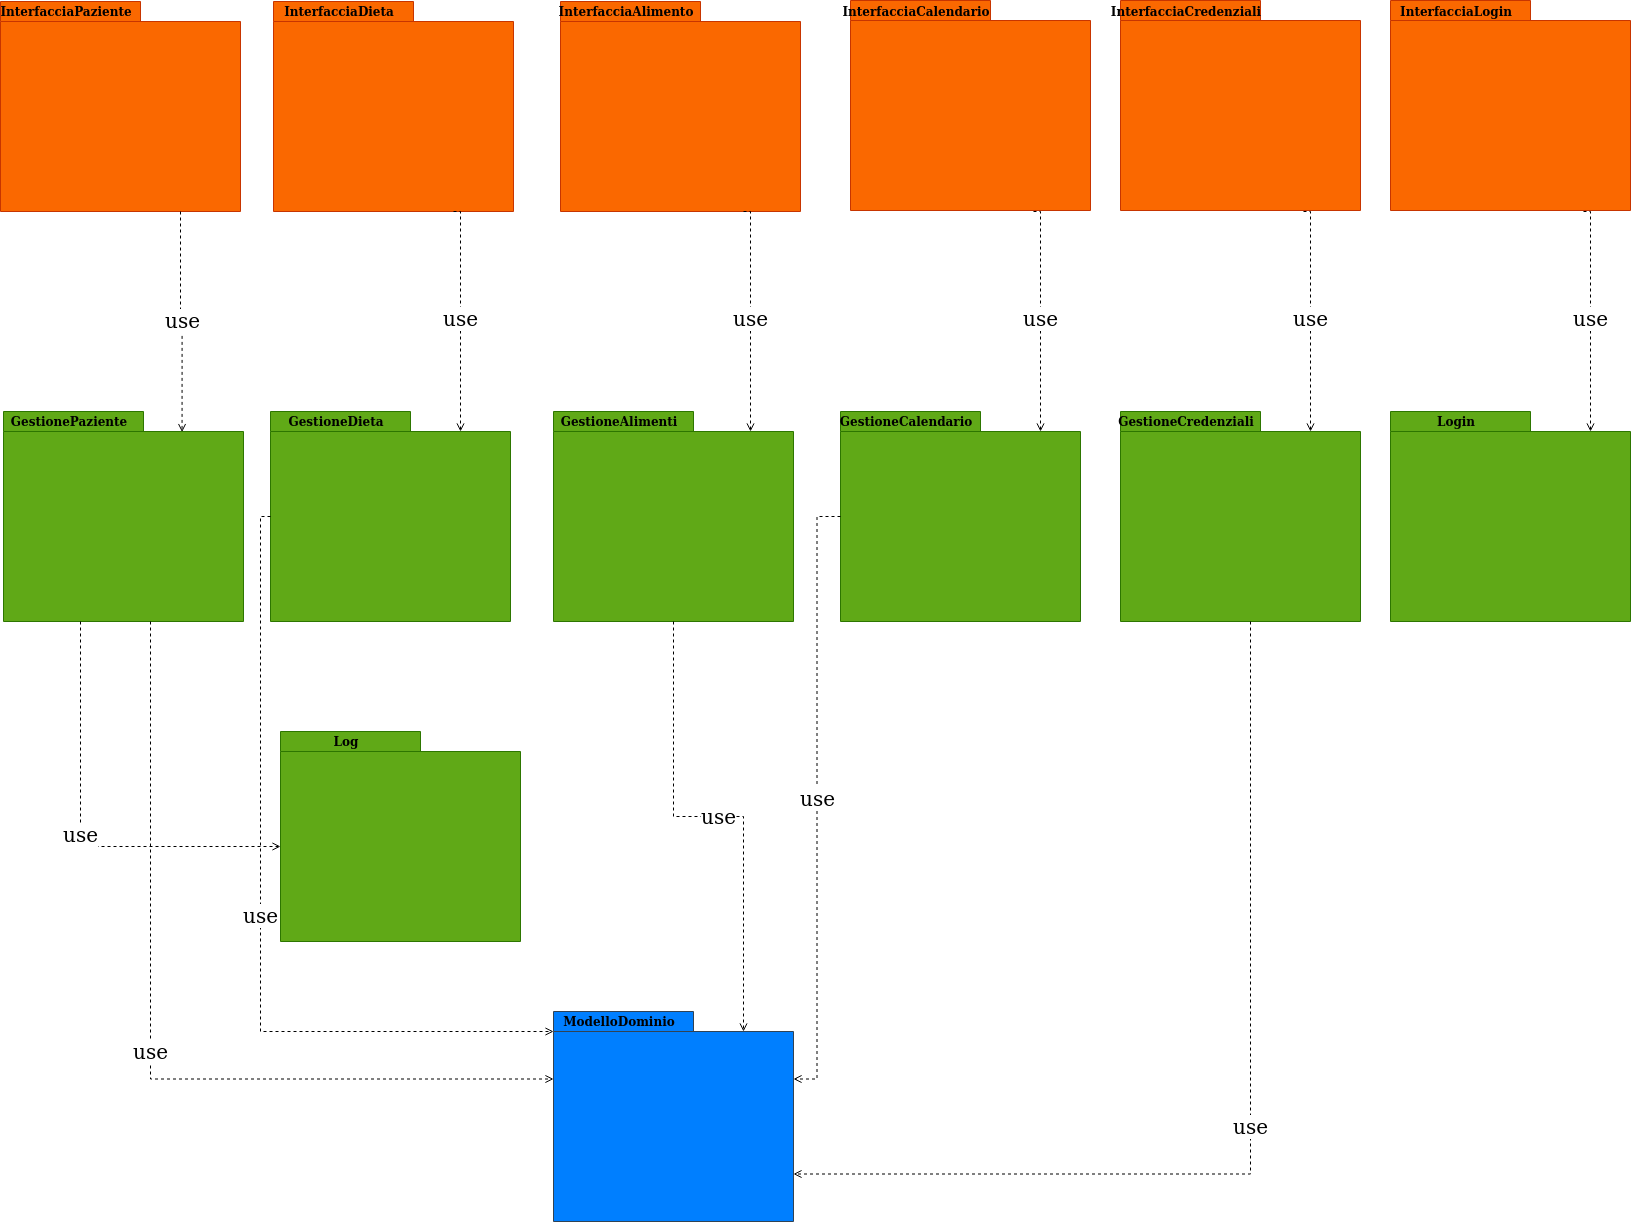

The diagram above was exported from draw.io. Its source (the exported page's mxGraphModel, read from the mxfile embedded in the PNG):
<mxGraphModel dx="248" dy="-134" grid="1" gridSize="10" guides="1" tooltips="1" connect="1" arrows="1" fold="1" page="1" pageScale="1" pageWidth="827" pageHeight="1169" math="0" shadow="0">
  <root>
    <mxCell id="WIyWlLk6GJQsqaUBKTNV-0" />
    <mxCell id="WIyWlLk6GJQsqaUBKTNV-1" parent="WIyWlLk6GJQsqaUBKTNV-0" />
    <mxCell id="NpTC5vzpjYLkXYl9jpDd-1341" value="" style="group;" vertex="1" connectable="0" parent="WIyWlLk6GJQsqaUBKTNV-1">
      <mxGeometry x="2473" y="2511" width="240" height="210" as="geometry" />
    </mxCell>
    <mxCell id="NpTC5vzpjYLkXYl9jpDd-1342" value="" style="shape=folder;fontStyle=1;spacingTop=10;tabWidth=140;tabHeight=20;tabPosition=left;html=1;fillColor=#007FFF;strokeColor=#314354;fontColor=#ffffff;" vertex="1" parent="NpTC5vzpjYLkXYl9jpDd-1341">
      <mxGeometry width="240" height="210" as="geometry" />
    </mxCell>
    <mxCell id="NpTC5vzpjYLkXYl9jpDd-1343" value="ModelloDominio" style="text;align=center;fontStyle=1;verticalAlign=middle;spacingLeft=3;spacingRight=3;strokeColor=none;rotatable=0;points=[[0,0.5],[1,0.5]];portConstraint=eastwest;" vertex="1" parent="NpTC5vzpjYLkXYl9jpDd-1341">
      <mxGeometry x="36" width="60" height="20" as="geometry" />
    </mxCell>
    <mxCell id="NpTC5vzpjYLkXYl9jpDd-1344" value="" style="group;" vertex="1" connectable="0" parent="WIyWlLk6GJQsqaUBKTNV-1">
      <mxGeometry x="1920" y="1501" width="240" height="210" as="geometry" />
    </mxCell>
    <mxCell id="NpTC5vzpjYLkXYl9jpDd-1345" value="" style="shape=folder;fontStyle=1;spacingTop=10;tabWidth=140;tabHeight=20;tabPosition=left;html=1;fillColor=#fa6800;fontColor=#000000;strokeColor=#C73500;" vertex="1" parent="NpTC5vzpjYLkXYl9jpDd-1344">
      <mxGeometry width="240" height="210" as="geometry" />
    </mxCell>
    <mxCell id="NpTC5vzpjYLkXYl9jpDd-1346" value="InterfacciaPaziente" style="text;align=center;fontStyle=1;verticalAlign=middle;spacingLeft=3;spacingRight=3;strokeColor=none;rotatable=0;points=[[0,0.5],[1,0.5]];portConstraint=eastwest;" vertex="1" parent="NpTC5vzpjYLkXYl9jpDd-1344">
      <mxGeometry x="36" width="60" height="20" as="geometry" />
    </mxCell>
    <mxCell id="NpTC5vzpjYLkXYl9jpDd-1347" value="" style="group;" vertex="1" connectable="0" parent="WIyWlLk6GJQsqaUBKTNV-1">
      <mxGeometry x="2193" y="1501" width="240" height="210" as="geometry" />
    </mxCell>
    <mxCell id="NpTC5vzpjYLkXYl9jpDd-1348" value="" style="shape=folder;fontStyle=1;spacingTop=10;tabWidth=140;tabHeight=20;tabPosition=left;html=1;fillColor=#fa6800;fontColor=#000000;strokeColor=#C73500;" vertex="1" parent="NpTC5vzpjYLkXYl9jpDd-1347">
      <mxGeometry width="240" height="210" as="geometry" />
    </mxCell>
    <mxCell id="NpTC5vzpjYLkXYl9jpDd-1349" value="InterfacciaDieta" style="text;align=center;fontStyle=1;verticalAlign=middle;spacingLeft=3;spacingRight=3;strokeColor=none;rotatable=0;points=[[0,0.5],[1,0.5]];portConstraint=eastwest;" vertex="1" parent="NpTC5vzpjYLkXYl9jpDd-1347">
      <mxGeometry x="36" width="60" height="20" as="geometry" />
    </mxCell>
    <mxCell id="NpTC5vzpjYLkXYl9jpDd-1350" value="" style="group;" vertex="1" connectable="0" parent="WIyWlLk6GJQsqaUBKTNV-1">
      <mxGeometry x="2480" y="1501" width="240" height="210" as="geometry" />
    </mxCell>
    <mxCell id="NpTC5vzpjYLkXYl9jpDd-1351" value="" style="shape=folder;fontStyle=1;spacingTop=10;tabWidth=140;tabHeight=20;tabPosition=left;html=1;fillColor=#fa6800;fontColor=#000000;strokeColor=#C73500;" vertex="1" parent="NpTC5vzpjYLkXYl9jpDd-1350">
      <mxGeometry width="240" height="210" as="geometry" />
    </mxCell>
    <mxCell id="NpTC5vzpjYLkXYl9jpDd-1352" value="InterfacciaAlimento" style="text;align=center;fontStyle=1;verticalAlign=middle;spacingLeft=3;spacingRight=3;strokeColor=none;rotatable=0;points=[[0,0.5],[1,0.5]];portConstraint=eastwest;" vertex="1" parent="NpTC5vzpjYLkXYl9jpDd-1350">
      <mxGeometry x="36" width="60" height="20" as="geometry" />
    </mxCell>
    <mxCell id="NpTC5vzpjYLkXYl9jpDd-1353" value="" style="group" vertex="1" connectable="0" parent="WIyWlLk6GJQsqaUBKTNV-1">
      <mxGeometry x="1923" y="1911" width="240" height="210" as="geometry" />
    </mxCell>
    <mxCell id="NpTC5vzpjYLkXYl9jpDd-1354" value="" style="shape=folder;fontStyle=1;spacingTop=10;tabWidth=140;tabHeight=20;tabPosition=left;html=1;fillColor=#60a917;fontColor=#ffffff;strokeColor=#2D7600;" vertex="1" parent="NpTC5vzpjYLkXYl9jpDd-1353">
      <mxGeometry width="240" height="210" as="geometry" />
    </mxCell>
    <mxCell id="NpTC5vzpjYLkXYl9jpDd-1355" value="GestionePaziente" style="text;align=center;fontStyle=1;verticalAlign=middle;spacingLeft=3;spacingRight=3;strokeColor=none;rotatable=0;points=[[0,0.5],[1,0.5]];portConstraint=eastwest;" vertex="1" parent="NpTC5vzpjYLkXYl9jpDd-1353">
      <mxGeometry x="36" width="60" height="20" as="geometry" />
    </mxCell>
    <mxCell id="NpTC5vzpjYLkXYl9jpDd-1356" value="" style="group" vertex="1" connectable="0" parent="WIyWlLk6GJQsqaUBKTNV-1">
      <mxGeometry x="2190" y="1911" width="240" height="210" as="geometry" />
    </mxCell>
    <mxCell id="NpTC5vzpjYLkXYl9jpDd-1357" value="" style="shape=folder;fontStyle=1;spacingTop=10;tabWidth=140;tabHeight=20;tabPosition=left;html=1;fillColor=#60a917;fontColor=#ffffff;strokeColor=#2D7600;" vertex="1" parent="NpTC5vzpjYLkXYl9jpDd-1356">
      <mxGeometry width="240" height="210" as="geometry" />
    </mxCell>
    <mxCell id="NpTC5vzpjYLkXYl9jpDd-1358" value="GestioneDieta" style="text;align=center;fontStyle=1;verticalAlign=middle;spacingLeft=3;spacingRight=3;strokeColor=none;rotatable=0;points=[[0,0.5],[1,0.5]];portConstraint=eastwest;" vertex="1" parent="NpTC5vzpjYLkXYl9jpDd-1356">
      <mxGeometry x="36" width="60" height="20" as="geometry" />
    </mxCell>
    <mxCell id="NpTC5vzpjYLkXYl9jpDd-1359" value="" style="group" vertex="1" connectable="0" parent="WIyWlLk6GJQsqaUBKTNV-1">
      <mxGeometry x="2473" y="1911" width="240" height="210" as="geometry" />
    </mxCell>
    <mxCell id="NpTC5vzpjYLkXYl9jpDd-1360" value="" style="shape=folder;fontStyle=1;spacingTop=10;tabWidth=140;tabHeight=20;tabPosition=left;html=1;fillColor=#60a917;fontColor=#ffffff;strokeColor=#2D7600;" vertex="1" parent="NpTC5vzpjYLkXYl9jpDd-1359">
      <mxGeometry width="240" height="210" as="geometry" />
    </mxCell>
    <mxCell id="NpTC5vzpjYLkXYl9jpDd-1361" value="GestioneAlimenti" style="text;align=center;fontStyle=1;verticalAlign=middle;spacingLeft=3;spacingRight=3;strokeColor=none;rotatable=0;points=[[0,0.5],[1,0.5]];portConstraint=eastwest;" vertex="1" parent="NpTC5vzpjYLkXYl9jpDd-1359">
      <mxGeometry x="36" width="60" height="20" as="geometry" />
    </mxCell>
    <mxCell id="NpTC5vzpjYLkXYl9jpDd-1362" value="" style="group" vertex="1" connectable="0" parent="WIyWlLk6GJQsqaUBKTNV-1">
      <mxGeometry x="2760" y="1911" width="240" height="210" as="geometry" />
    </mxCell>
    <mxCell id="NpTC5vzpjYLkXYl9jpDd-1363" value="" style="shape=folder;fontStyle=1;spacingTop=10;tabWidth=140;tabHeight=20;tabPosition=left;html=1;fillColor=#60a917;fontColor=#ffffff;strokeColor=#2D7600;" vertex="1" parent="NpTC5vzpjYLkXYl9jpDd-1362">
      <mxGeometry width="240" height="210" as="geometry" />
    </mxCell>
    <mxCell id="NpTC5vzpjYLkXYl9jpDd-1364" value="GestioneCalendario" style="text;align=center;fontStyle=1;verticalAlign=middle;spacingLeft=3;spacingRight=3;strokeColor=none;rotatable=0;points=[[0,0.5],[1,0.5]];portConstraint=eastwest;" vertex="1" parent="NpTC5vzpjYLkXYl9jpDd-1362">
      <mxGeometry x="36" width="60" height="20" as="geometry" />
    </mxCell>
    <mxCell id="NpTC5vzpjYLkXYl9jpDd-1365" value="" style="shape=folder;fontStyle=1;spacingTop=10;tabWidth=140;tabHeight=20;tabPosition=left;html=1;fillColor=#fa6800;fontColor=#000000;strokeColor=#C73500;" vertex="1" parent="WIyWlLk6GJQsqaUBKTNV-1">
      <mxGeometry x="2770" y="1500" width="240" height="210" as="geometry" />
    </mxCell>
    <mxCell id="NpTC5vzpjYLkXYl9jpDd-1366" value="InterfacciaCalendario" style="text;align=center;fontStyle=1;verticalAlign=middle;spacingLeft=3;spacingRight=3;strokeColor=none;rotatable=0;points=[[0,0.5],[1,0.5]];portConstraint=eastwest;" vertex="1" parent="WIyWlLk6GJQsqaUBKTNV-1">
      <mxGeometry x="2806" y="1501" width="60" height="20" as="geometry" />
    </mxCell>
    <mxCell id="NpTC5vzpjYLkXYl9jpDd-1367" value="" style="shape=folder;fontStyle=1;spacingTop=10;tabWidth=140;tabHeight=20;tabPosition=left;html=1;fillColor=#fa6800;fontColor=#000000;strokeColor=#C73500;" vertex="1" parent="WIyWlLk6GJQsqaUBKTNV-1">
      <mxGeometry x="3040" y="1500" width="240" height="210" as="geometry" />
    </mxCell>
    <mxCell id="NpTC5vzpjYLkXYl9jpDd-1368" value="InterfacciaCredenziali" style="text;align=center;fontStyle=1;verticalAlign=middle;spacingLeft=3;spacingRight=3;strokeColor=none;rotatable=0;points=[[0,0.5],[1,0.5]];portConstraint=eastwest;" vertex="1" parent="WIyWlLk6GJQsqaUBKTNV-1">
      <mxGeometry x="3076" y="1501" width="60" height="20" as="geometry" />
    </mxCell>
    <mxCell id="NpTC5vzpjYLkXYl9jpDd-1369" value="" style="group" vertex="1" connectable="0" parent="WIyWlLk6GJQsqaUBKTNV-1">
      <mxGeometry x="3040" y="1911" width="240" height="210" as="geometry" />
    </mxCell>
    <mxCell id="NpTC5vzpjYLkXYl9jpDd-1370" value="" style="shape=folder;fontStyle=1;spacingTop=10;tabWidth=140;tabHeight=20;tabPosition=left;html=1;fillColor=#60a917;fontColor=#ffffff;strokeColor=#2D7600;" vertex="1" parent="NpTC5vzpjYLkXYl9jpDd-1369">
      <mxGeometry width="240" height="210" as="geometry" />
    </mxCell>
    <mxCell id="NpTC5vzpjYLkXYl9jpDd-1371" value="GestioneCredenziali" style="text;align=center;fontStyle=1;verticalAlign=middle;spacingLeft=3;spacingRight=3;strokeColor=none;rotatable=0;points=[[0,0.5],[1,0.5]];portConstraint=eastwest;" vertex="1" parent="NpTC5vzpjYLkXYl9jpDd-1369">
      <mxGeometry x="36" width="60" height="20" as="geometry" />
    </mxCell>
    <mxCell id="NpTC5vzpjYLkXYl9jpDd-1372" value="" style="group" vertex="1" connectable="0" parent="WIyWlLk6GJQsqaUBKTNV-1">
      <mxGeometry x="2200" y="2231" width="240" height="210" as="geometry" />
    </mxCell>
    <mxCell id="NpTC5vzpjYLkXYl9jpDd-1373" value="" style="shape=folder;fontStyle=1;spacingTop=10;tabWidth=140;tabHeight=20;tabPosition=left;html=1;fillColor=#60a917;fontColor=#ffffff;strokeColor=#2D7600;" vertex="1" parent="NpTC5vzpjYLkXYl9jpDd-1372">
      <mxGeometry width="240" height="210" as="geometry" />
    </mxCell>
    <mxCell id="NpTC5vzpjYLkXYl9jpDd-1374" value="Log" style="text;align=center;fontStyle=1;verticalAlign=middle;spacingLeft=3;spacingRight=3;strokeColor=none;rotatable=0;points=[[0,0.5],[1,0.5]];portConstraint=eastwest;" vertex="1" parent="NpTC5vzpjYLkXYl9jpDd-1372">
      <mxGeometry x="36" width="60" height="20" as="geometry" />
    </mxCell>
    <mxCell id="NpTC5vzpjYLkXYl9jpDd-1375" value="" style="shape=folder;fontStyle=1;spacingTop=10;tabWidth=140;tabHeight=20;tabPosition=left;html=1;fillColor=#fa6800;fontColor=#000000;strokeColor=#C73500;" vertex="1" parent="WIyWlLk6GJQsqaUBKTNV-1">
      <mxGeometry x="3310" y="1500" width="240" height="210" as="geometry" />
    </mxCell>
    <mxCell id="NpTC5vzpjYLkXYl9jpDd-1376" value="InterfacciaLogin" style="text;align=center;fontStyle=1;verticalAlign=middle;spacingLeft=3;spacingRight=3;strokeColor=none;rotatable=0;points=[[0,0.5],[1,0.5]];portConstraint=eastwest;" vertex="1" parent="WIyWlLk6GJQsqaUBKTNV-1">
      <mxGeometry x="3346" y="1501" width="60" height="20" as="geometry" />
    </mxCell>
    <mxCell id="NpTC5vzpjYLkXYl9jpDd-1377" value="" style="group" vertex="1" connectable="0" parent="WIyWlLk6GJQsqaUBKTNV-1">
      <mxGeometry x="3310" y="1911" width="240" height="210" as="geometry" />
    </mxCell>
    <mxCell id="NpTC5vzpjYLkXYl9jpDd-1378" value="" style="shape=folder;fontStyle=1;spacingTop=10;tabWidth=140;tabHeight=20;tabPosition=left;html=1;fillColor=#60a917;fontColor=#ffffff;strokeColor=#2D7600;" vertex="1" parent="NpTC5vzpjYLkXYl9jpDd-1377">
      <mxGeometry width="240" height="210" as="geometry" />
    </mxCell>
    <mxCell id="NpTC5vzpjYLkXYl9jpDd-1379" value="Login" style="text;align=center;fontStyle=1;verticalAlign=middle;spacingLeft=3;spacingRight=3;strokeColor=none;rotatable=0;points=[[0,0.5],[1,0.5]];portConstraint=eastwest;" vertex="1" parent="NpTC5vzpjYLkXYl9jpDd-1377">
      <mxGeometry x="36" width="60" height="20" as="geometry" />
    </mxCell>
    <mxCell id="NpTC5vzpjYLkXYl9jpDd-1380" value="use" style="edgeStyle=orthogonalEdgeStyle;rounded=0;orthogonalLoop=1;jettySize=auto;html=1;entryX=0.744;entryY=0.098;entryDx=0;entryDy=0;entryPerimeter=0;dashed=1;endArrow=open;endFill=0;fontSize=20;" edge="1" parent="WIyWlLk6GJQsqaUBKTNV-1" source="NpTC5vzpjYLkXYl9jpDd-1345" target="NpTC5vzpjYLkXYl9jpDd-1354">
      <mxGeometry relative="1" as="geometry">
        <Array as="points">
          <mxPoint x="2100" y="1811" />
          <mxPoint x="2102" y="1811" />
        </Array>
      </mxGeometry>
    </mxCell>
    <mxCell id="NpTC5vzpjYLkXYl9jpDd-1381" value="use" style="edgeStyle=orthogonalEdgeStyle;rounded=0;orthogonalLoop=1;jettySize=auto;html=1;entryX=0;entryY=0;entryDx=190;entryDy=20;entryPerimeter=0;dashed=1;endArrow=open;endFill=0;fontSize=20;exitX=0.75;exitY=1;exitDx=0;exitDy=0;exitPerimeter=0;" edge="1" parent="WIyWlLk6GJQsqaUBKTNV-1" source="NpTC5vzpjYLkXYl9jpDd-1348" target="NpTC5vzpjYLkXYl9jpDd-1357">
      <mxGeometry relative="1" as="geometry">
        <mxPoint x="2320" y="1711" as="sourcePoint" />
        <mxPoint x="2320" y="1921" as="targetPoint" />
        <Array as="points">
          <mxPoint x="2380" y="1711" />
        </Array>
      </mxGeometry>
    </mxCell>
    <mxCell id="NpTC5vzpjYLkXYl9jpDd-1382" value="use" style="edgeStyle=orthogonalEdgeStyle;rounded=0;orthogonalLoop=1;jettySize=auto;html=1;entryX=0;entryY=0;entryDx=190;entryDy=20;entryPerimeter=0;dashed=1;endArrow=open;endFill=0;fontSize=20;exitX=0.75;exitY=1;exitDx=0;exitDy=0;exitPerimeter=0;" edge="1" parent="WIyWlLk6GJQsqaUBKTNV-1">
      <mxGeometry relative="1" as="geometry">
        <mxPoint x="2663" y="1711" as="sourcePoint" />
        <mxPoint x="2670" y="1931" as="targetPoint" />
        <Array as="points">
          <mxPoint x="2670" y="1711" />
        </Array>
      </mxGeometry>
    </mxCell>
    <mxCell id="NpTC5vzpjYLkXYl9jpDd-1383" value="use" style="edgeStyle=orthogonalEdgeStyle;rounded=0;orthogonalLoop=1;jettySize=auto;html=1;entryX=0;entryY=0;entryDx=190;entryDy=20;entryPerimeter=0;dashed=1;endArrow=open;endFill=0;fontSize=20;exitX=0.75;exitY=1;exitDx=0;exitDy=0;exitPerimeter=0;" edge="1" parent="WIyWlLk6GJQsqaUBKTNV-1">
      <mxGeometry relative="1" as="geometry">
        <mxPoint x="2953" y="1711" as="sourcePoint" />
        <mxPoint x="2960" y="1931" as="targetPoint" />
        <Array as="points">
          <mxPoint x="2960" y="1711" />
        </Array>
      </mxGeometry>
    </mxCell>
    <mxCell id="NpTC5vzpjYLkXYl9jpDd-1384" value="use" style="edgeStyle=orthogonalEdgeStyle;rounded=0;orthogonalLoop=1;jettySize=auto;html=1;entryX=0;entryY=0;entryDx=190;entryDy=20;entryPerimeter=0;dashed=1;endArrow=open;endFill=0;fontSize=20;exitX=0.75;exitY=1;exitDx=0;exitDy=0;exitPerimeter=0;" edge="1" parent="WIyWlLk6GJQsqaUBKTNV-1">
      <mxGeometry relative="1" as="geometry">
        <mxPoint x="3223" y="1711" as="sourcePoint" />
        <mxPoint x="3230" y="1931" as="targetPoint" />
        <Array as="points">
          <mxPoint x="3230" y="1711" />
        </Array>
      </mxGeometry>
    </mxCell>
    <mxCell id="NpTC5vzpjYLkXYl9jpDd-1385" value="use" style="edgeStyle=orthogonalEdgeStyle;rounded=0;orthogonalLoop=1;jettySize=auto;html=1;entryX=0;entryY=0;entryDx=190;entryDy=20;entryPerimeter=0;dashed=1;endArrow=open;endFill=0;fontSize=20;exitX=0.75;exitY=1;exitDx=0;exitDy=0;exitPerimeter=0;" edge="1" parent="WIyWlLk6GJQsqaUBKTNV-1">
      <mxGeometry relative="1" as="geometry">
        <mxPoint x="3503" y="1711" as="sourcePoint" />
        <mxPoint x="3510" y="1931" as="targetPoint" />
        <Array as="points">
          <mxPoint x="3510" y="1711" />
        </Array>
      </mxGeometry>
    </mxCell>
    <mxCell id="NpTC5vzpjYLkXYl9jpDd-1386" value="use" style="edgeStyle=orthogonalEdgeStyle;rounded=0;orthogonalLoop=1;jettySize=auto;html=1;entryX=0;entryY=0;entryDx=0;entryDy=67.5;entryPerimeter=0;dashed=1;fontSize=20;endArrow=open;endFill=0;" edge="1" parent="WIyWlLk6GJQsqaUBKTNV-1" source="NpTC5vzpjYLkXYl9jpDd-1354" target="NpTC5vzpjYLkXYl9jpDd-1342">
      <mxGeometry relative="1" as="geometry">
        <Array as="points">
          <mxPoint x="2070" y="2579" />
        </Array>
      </mxGeometry>
    </mxCell>
    <mxCell id="NpTC5vzpjYLkXYl9jpDd-1387" value="use" style="edgeStyle=orthogonalEdgeStyle;rounded=0;orthogonalLoop=1;jettySize=auto;html=1;entryX=0;entryY=0;entryDx=0;entryDy=20;entryPerimeter=0;dashed=1;fontSize=20;endArrow=open;endFill=0;" edge="1" parent="WIyWlLk6GJQsqaUBKTNV-1" source="NpTC5vzpjYLkXYl9jpDd-1357" target="NpTC5vzpjYLkXYl9jpDd-1342">
      <mxGeometry relative="1" as="geometry">
        <Array as="points">
          <mxPoint x="2180" y="2016" />
          <mxPoint x="2180" y="2531" />
        </Array>
      </mxGeometry>
    </mxCell>
    <mxCell id="NpTC5vzpjYLkXYl9jpDd-1388" value="use" style="edgeStyle=orthogonalEdgeStyle;rounded=0;orthogonalLoop=1;jettySize=auto;html=1;entryX=0;entryY=0;entryDx=190;entryDy=20;entryPerimeter=0;dashed=1;fontSize=20;endArrow=open;endFill=0;" edge="1" parent="WIyWlLk6GJQsqaUBKTNV-1" source="NpTC5vzpjYLkXYl9jpDd-1360" target="NpTC5vzpjYLkXYl9jpDd-1342">
      <mxGeometry relative="1" as="geometry" />
    </mxCell>
    <mxCell id="NpTC5vzpjYLkXYl9jpDd-1389" value="use" style="edgeStyle=orthogonalEdgeStyle;rounded=0;orthogonalLoop=1;jettySize=auto;html=1;entryX=0;entryY=0;entryDx=240.00000000000003;entryDy=67.5;entryPerimeter=0;dashed=1;fontSize=20;endArrow=open;endFill=0;" edge="1" parent="WIyWlLk6GJQsqaUBKTNV-1" source="NpTC5vzpjYLkXYl9jpDd-1363" target="NpTC5vzpjYLkXYl9jpDd-1342">
      <mxGeometry relative="1" as="geometry" />
    </mxCell>
    <mxCell id="NpTC5vzpjYLkXYl9jpDd-1390" value="use" style="edgeStyle=orthogonalEdgeStyle;rounded=0;orthogonalLoop=1;jettySize=auto;html=1;entryX=0;entryY=0;entryDx=240.00000000000003;entryDy=162.5;entryPerimeter=0;dashed=1;fontSize=20;endArrow=open;endFill=0;" edge="1" parent="WIyWlLk6GJQsqaUBKTNV-1" source="NpTC5vzpjYLkXYl9jpDd-1370" target="NpTC5vzpjYLkXYl9jpDd-1342">
      <mxGeometry relative="1" as="geometry">
        <Array as="points">
          <mxPoint x="3170" y="2674" />
        </Array>
      </mxGeometry>
    </mxCell>
    <mxCell id="NpTC5vzpjYLkXYl9jpDd-1391" value="use" style="edgeStyle=orthogonalEdgeStyle;rounded=0;orthogonalLoop=1;jettySize=auto;html=1;entryX=0;entryY=0;entryDx=0;entryDy=115;entryPerimeter=0;dashed=1;fontSize=20;endArrow=open;endFill=0;" edge="1" parent="WIyWlLk6GJQsqaUBKTNV-1" source="NpTC5vzpjYLkXYl9jpDd-1354" target="NpTC5vzpjYLkXYl9jpDd-1373">
      <mxGeometry relative="1" as="geometry">
        <Array as="points">
          <mxPoint x="2000" y="2346" />
        </Array>
      </mxGeometry>
    </mxCell>
  </root>
</mxGraphModel>